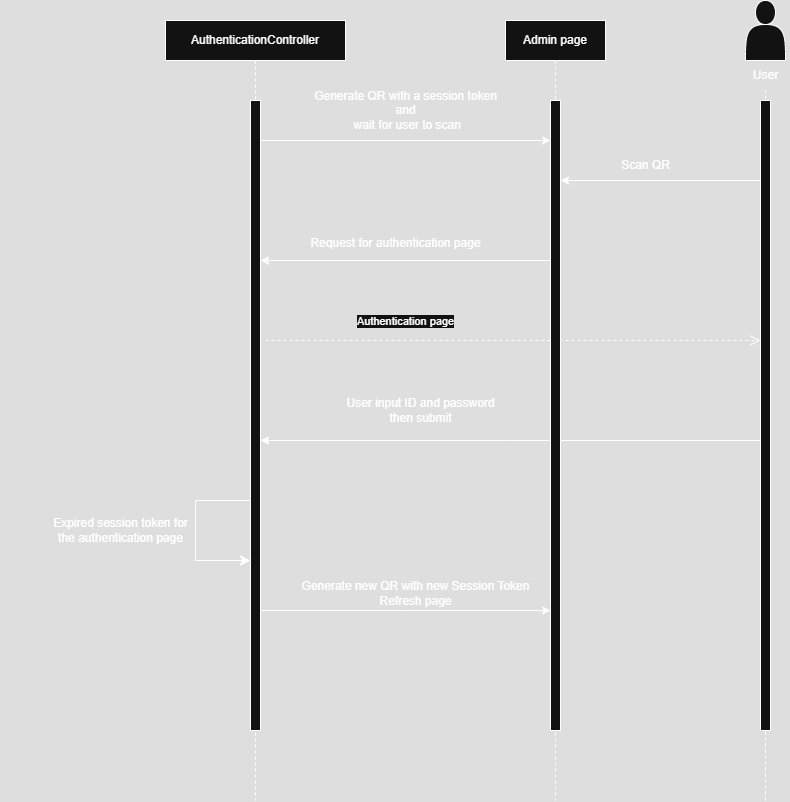

The diagram above was exported from draw.io. Its source (the exported page's mxGraphModel, read from the mxfile embedded in the PNG):
<mxGraphModel dx="1426" dy="841" grid="1" gridSize="10" guides="1" tooltips="1" connect="1" arrows="1" fold="1" page="1" pageScale="1" pageWidth="850" pageHeight="1100" math="0" shadow="0">
  <root>
    <mxCell id="0" />
    <mxCell id="1" parent="0" />
    <mxCell id="kEFKGJNfDM-Wt6kaFjFb-57" style="edgeStyle=elbowEdgeStyle;rounded=0;orthogonalLoop=1;jettySize=auto;html=1;elbow=vertical;curved=0;" parent="1" edge="1">
      <mxGeometry relative="1" as="geometry">
        <mxPoint x="765" y="520" as="sourcePoint" />
        <mxPoint x="265" y="520" as="targetPoint" />
      </mxGeometry>
    </mxCell>
    <mxCell id="kEFKGJNfDM-Wt6kaFjFb-53" value="" style="endArrow=none;dashed=1;html=1;rounded=0;" parent="1" target="kEFKGJNfDM-Wt6kaFjFb-42" edge="1">
      <mxGeometry width="50" height="50" relative="1" as="geometry">
        <mxPoint x="770" y="880" as="sourcePoint" />
        <mxPoint x="680" y="670" as="targetPoint" />
      </mxGeometry>
    </mxCell>
    <mxCell id="kEFKGJNfDM-Wt6kaFjFb-7" value="Authentication page" style="html=1;verticalAlign=bottom;endArrow=open;dashed=1;endSize=8;curved=0;rounded=0;" parent="1" target="kEFKGJNfDM-Wt6kaFjFb-48" edge="1">
      <mxGeometry x="-0.4343" y="10" relative="1" as="geometry">
        <mxPoint x="270" y="420" as="sourcePoint" />
        <mxPoint x="520" y="425.5" as="targetPoint" />
        <mxPoint as="offset" />
      </mxGeometry>
    </mxCell>
    <mxCell id="kEFKGJNfDM-Wt6kaFjFb-17" value="Generate QR with a session token &lt;br&gt;and&lt;br&gt;&amp;nbsp;wait for user to scan" style="text;html=1;align=center;verticalAlign=middle;resizable=0;points=[];autosize=1;strokeColor=none;fillColor=none;" parent="1" vertex="1">
      <mxGeometry x="305" y="160" width="210" height="60" as="geometry" />
    </mxCell>
    <mxCell id="kEFKGJNfDM-Wt6kaFjFb-23" value="AuthenticationController" style="shape=umlLifeline;perimeter=lifelinePerimeter;whiteSpace=wrap;html=1;container=0;dropTarget=0;collapsible=0;recursiveResize=0;outlineConnect=0;portConstraint=eastwest;newEdgeStyle={&quot;edgeStyle&quot;:&quot;elbowEdgeStyle&quot;,&quot;elbow&quot;:&quot;vertical&quot;,&quot;curved&quot;:0,&quot;rounded&quot;:0};" parent="1" vertex="1">
      <mxGeometry x="170" y="100" width="180" height="780" as="geometry" />
    </mxCell>
    <mxCell id="kEFKGJNfDM-Wt6kaFjFb-24" value="" style="html=1;points=[];perimeter=orthogonalPerimeter;outlineConnect=0;targetShapes=umlLifeline;portConstraint=eastwest;newEdgeStyle={&quot;edgeStyle&quot;:&quot;elbowEdgeStyle&quot;,&quot;elbow&quot;:&quot;vertical&quot;,&quot;curved&quot;:0,&quot;rounded&quot;:0};" parent="kEFKGJNfDM-Wt6kaFjFb-23" vertex="1">
      <mxGeometry x="85" y="80" width="10" height="630" as="geometry" />
    </mxCell>
    <mxCell id="kEFKGJNfDM-Wt6kaFjFb-59" value="" style="edgeStyle=segmentEdgeStyle;endArrow=classic;html=1;curved=0;rounded=0;endSize=8;startSize=8;" parent="kEFKGJNfDM-Wt6kaFjFb-23" edge="1">
      <mxGeometry width="50" height="50" relative="1" as="geometry">
        <mxPoint x="85" y="480" as="sourcePoint" />
        <mxPoint x="85" y="540" as="targetPoint" />
        <Array as="points">
          <mxPoint x="30" y="480" />
          <mxPoint x="30" y="540" />
        </Array>
      </mxGeometry>
    </mxCell>
    <mxCell id="kEFKGJNfDM-Wt6kaFjFb-25" value="Admin page" style="shape=umlLifeline;perimeter=lifelinePerimeter;whiteSpace=wrap;html=1;container=0;dropTarget=0;collapsible=0;recursiveResize=0;outlineConnect=0;portConstraint=eastwest;newEdgeStyle={&quot;edgeStyle&quot;:&quot;elbowEdgeStyle&quot;,&quot;elbow&quot;:&quot;vertical&quot;,&quot;curved&quot;:0,&quot;rounded&quot;:0};" parent="1" vertex="1">
      <mxGeometry x="510" y="100" width="100" height="780" as="geometry" />
    </mxCell>
    <mxCell id="kEFKGJNfDM-Wt6kaFjFb-26" value="" style="html=1;points=[];perimeter=orthogonalPerimeter;outlineConnect=0;targetShapes=umlLifeline;portConstraint=eastwest;newEdgeStyle={&quot;edgeStyle&quot;:&quot;elbowEdgeStyle&quot;,&quot;elbow&quot;:&quot;vertical&quot;,&quot;curved&quot;:0,&quot;rounded&quot;:0};" parent="kEFKGJNfDM-Wt6kaFjFb-25" vertex="1">
      <mxGeometry x="45" y="80" width="10" height="630" as="geometry" />
    </mxCell>
    <mxCell id="kEFKGJNfDM-Wt6kaFjFb-28" style="edgeStyle=elbowEdgeStyle;rounded=0;orthogonalLoop=1;jettySize=auto;html=1;elbow=vertical;curved=0;" parent="1" edge="1">
      <mxGeometry relative="1" as="geometry">
        <mxPoint x="265" y="220.00333333333344" as="sourcePoint" />
        <mxPoint x="555" y="220.00333333333344" as="targetPoint" />
      </mxGeometry>
    </mxCell>
    <mxCell id="kEFKGJNfDM-Wt6kaFjFb-41" value="" style="shape=actor;whiteSpace=wrap;html=1;" parent="1" vertex="1">
      <mxGeometry x="750" y="80" width="40" height="60" as="geometry" />
    </mxCell>
    <mxCell id="kEFKGJNfDM-Wt6kaFjFb-42" value="User" style="text;html=1;align=center;verticalAlign=middle;resizable=0;points=[];autosize=1;strokeColor=none;fillColor=none;" parent="1" vertex="1">
      <mxGeometry x="745" y="140" width="50" height="30" as="geometry" />
    </mxCell>
    <mxCell id="kEFKGJNfDM-Wt6kaFjFb-43" value="" style="endArrow=classic;html=1;rounded=0;" parent="1" edge="1">
      <mxGeometry width="50" height="50" relative="1" as="geometry">
        <mxPoint x="765" y="260" as="sourcePoint" />
        <mxPoint x="565" y="260" as="targetPoint" />
      </mxGeometry>
    </mxCell>
    <mxCell id="kEFKGJNfDM-Wt6kaFjFb-44" value="Scan QR" style="text;html=1;align=center;verticalAlign=middle;resizable=0;points=[];autosize=1;strokeColor=none;fillColor=none;" parent="1" vertex="1">
      <mxGeometry x="615" y="230" width="70" height="30" as="geometry" />
    </mxCell>
    <mxCell id="kEFKGJNfDM-Wt6kaFjFb-45" value="" style="endArrow=classic;html=1;rounded=0;" parent="1" edge="1">
      <mxGeometry width="50" height="50" relative="1" as="geometry">
        <mxPoint x="555" y="340" as="sourcePoint" />
        <mxPoint x="265" y="340" as="targetPoint" />
      </mxGeometry>
    </mxCell>
    <mxCell id="kEFKGJNfDM-Wt6kaFjFb-46" value="Request for authentication page" style="text;html=1;align=center;verticalAlign=middle;resizable=0;points=[];autosize=1;strokeColor=none;fillColor=none;" parent="1" vertex="1">
      <mxGeometry x="305" y="308" width="190" height="30" as="geometry" />
    </mxCell>
    <mxCell id="kEFKGJNfDM-Wt6kaFjFb-48" value="" style="html=1;points=[];perimeter=orthogonalPerimeter;outlineConnect=0;targetShapes=umlLifeline;portConstraint=eastwest;newEdgeStyle={&quot;edgeStyle&quot;:&quot;elbowEdgeStyle&quot;,&quot;elbow&quot;:&quot;vertical&quot;,&quot;curved&quot;:0,&quot;rounded&quot;:0};" parent="1" vertex="1">
      <mxGeometry x="765" y="180" width="10" height="630" as="geometry" />
    </mxCell>
    <mxCell id="kEFKGJNfDM-Wt6kaFjFb-58" value="User input ID and password&lt;br&gt;then submit" style="text;html=1;align=center;verticalAlign=middle;resizable=0;points=[];autosize=1;strokeColor=none;fillColor=none;" parent="1" vertex="1">
      <mxGeometry x="340" y="470" width="170" height="40" as="geometry" />
    </mxCell>
    <mxCell id="kEFKGJNfDM-Wt6kaFjFb-60" value="&lt;blockquote style=&quot;margin: 0 0 0 40px; border: none; padding: 0px;&quot;&gt;Expired session token for &lt;br&gt;the authentication page&lt;/blockquote&gt;" style="text;html=1;align=center;verticalAlign=middle;resizable=0;points=[];autosize=1;strokeColor=none;fillColor=none;" parent="1" vertex="1">
      <mxGeometry x="5" y="590" width="200" height="40" as="geometry" />
    </mxCell>
    <mxCell id="kEFKGJNfDM-Wt6kaFjFb-62" style="edgeStyle=elbowEdgeStyle;rounded=0;orthogonalLoop=1;jettySize=auto;html=1;elbow=vertical;curved=0;" parent="1" edge="1">
      <mxGeometry relative="1" as="geometry">
        <mxPoint x="265" y="690" as="sourcePoint" />
        <mxPoint x="555" y="690" as="targetPoint" />
      </mxGeometry>
    </mxCell>
    <mxCell id="kEFKGJNfDM-Wt6kaFjFb-63" value="Generate new QR with new Session&amp;nbsp;&lt;span style=&quot;background-color: transparent; color: light-dark(rgb(0, 0, 0), rgb(255, 255, 255));&quot;&gt;Token&lt;/span&gt;&lt;div&gt;Refresh page&lt;/div&gt;" style="text;html=1;align=center;verticalAlign=middle;resizable=0;points=[];autosize=1;strokeColor=none;fillColor=none;" parent="1" vertex="1">
      <mxGeometry x="295" y="653" width="250" height="40" as="geometry" />
    </mxCell>
  </root>
</mxGraphModel>